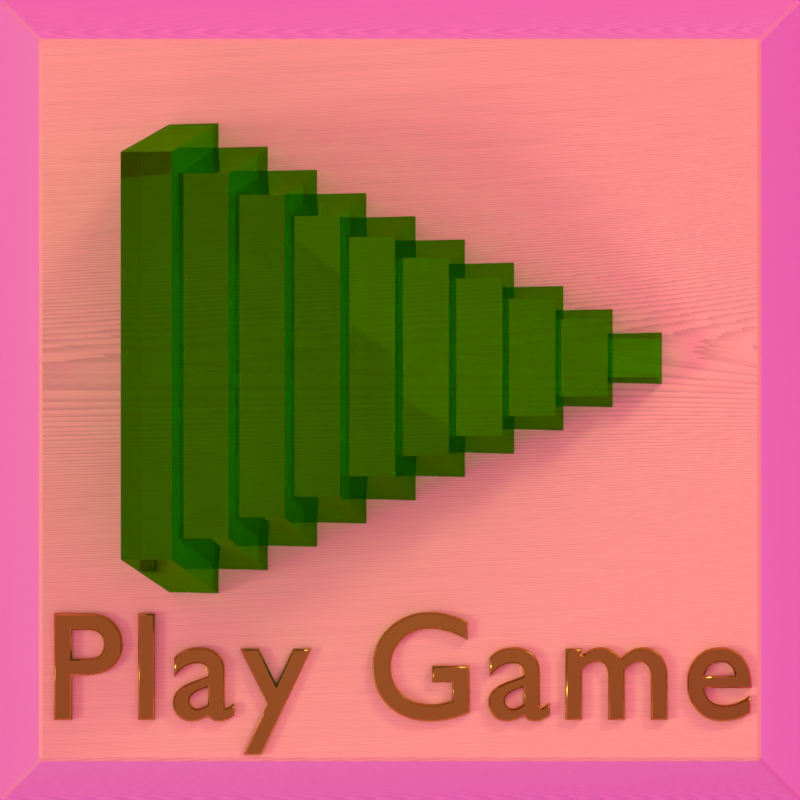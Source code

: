 # Source: button3d_play_game.blend  (saved by Blender 2.77.0; exported with 4.5.12 LTS)
import bpy
from mathutils import Matrix  # noqa: F401  (used for matrix-valued properties, if any)

bpy.ops.wm.read_factory_settings(use_empty=True)
scene = bpy.context.scene
scene.name = 'Scene'

# ---- collections
col_collection_1 = bpy.data.collections.new('Collection 1'); scene.collection.children.link(col_collection_1)

# ---- images (referenced by path relative to the original .blend; pixels are not part of the script)
import os
ASSET_DIR = os.environ.get("B2B_ASSET_DIR", "")  # directory of the original .blend (textures are referenced by path, not embedded)
HERE = os.path.dirname(os.path.abspath(__file__))  # packed textures are extracted next to this script under _unpacked/

def load_image(name, relpath, width, height, colorspace="sRGB"):
    """Load a texture the original file referenced (path relative to the .blend, or extracted next to this script)."""
    p = next((c for c in (os.path.join(HERE, relpath), os.path.join(ASSET_DIR, relpath)) if relpath and os.path.exists(c)), "")
    if p:
        img = bpy.data.images.load(p, check_existing=True)
        img.name = name
    else:  # same state as the original file: an image datablock whose file is absent (Cycles renders it pink)
        img = bpy.data.images.new(name, width, height)
        img.source = "FILE"
        img.filepath = "//" + (relpath or name)
    img.colorspace_settings.name = colorspace
    return img
img_san_jose_jpg = load_image('san_jose.jpg', 'san_jose.jpg', 1024, 1024, 'sRGB')

# ---- materials (node trees are filled in below, after node groups)
mat_emerald = bpy.data.materials.new('emerald')
mat_emerald.alpha_threshold = 0.0
mat_emerald.roughness = 0.5
mat_emerald.line_color = (0.0, 0.0, 0.0, 1.0)
mat_decwood_000 = bpy.data.materials.new('DECWood.000')
mat_decwood_000.alpha_threshold = 0.0
mat_decwood_000.roughness = 0.5
mat_decwood_000.line_color = (0.0, 0.0, 0.0, 1.0)
mat_jewelrygold = bpy.data.materials.new('JewelryGold')
mat_jewelrygold.alpha_threshold = 0.0
mat_jewelrygold.diffuse_color = (0.8228, 0.6172, 0.2664, 1.0)
mat_jewelrygold.roughness = 0.5
mat_jewelrygold.line_color = (0.0, 0.0, 0.0, 1.0)

# ---- node groups
ng_rotate = bpy.data.node_groups.new('Rotate', 'ShaderNodeTree')
_s = ng_rotate.interface.new_socket(name='a', in_out='OUTPUT', socket_type='NodeSocketFloat')
_s.min_value = 0.0
_s.max_value = 0.0
_s = ng_rotate.interface.new_socket(name='b', in_out='OUTPUT', socket_type='NodeSocketFloat')
_s.min_value = 0.0
_s.max_value = 0.0
_s = ng_rotate.interface.new_socket(name='a', in_out='INPUT', socket_type='NodeSocketFloat')
_s.default_value = 0.5
_s.min_value = -1e+04
_s.max_value = 1e+04
_s = ng_rotate.interface.new_socket(name='b', in_out='INPUT', socket_type='NodeSocketFloat')
_s.default_value = 0.5
_s.min_value = -1e+04
_s.max_value = 1e+04
_s = ng_rotate.interface.new_socket(name='Theta', in_out='INPUT', socket_type='NodeSocketFloat')
_s.min_value = -1e+04
_s.max_value = 1e+04
_N = ng_rotate.nodes; _L = ng_rotate.links
n0 = _N.new('ShaderNodeMath'); n0.name = 'Math.025'; n0.location = (-335, 148)
n0.operation = 'COSINE'
n1 = _N.new('ShaderNodeMath'); n1.name = 'Math.028'; n1.location = (-326, -54)
n1.operation = 'SINE'
n2 = _N.new('ShaderNodeMath'); n2.name = 'Math.029'; n2.location = (-97, -58)
n2.operation = 'MULTIPLY'
n3 = _N.new('ShaderNodeMath'); n3.name = 'Math.027'; n3.location = (-106, 142)
n3.operation = 'MULTIPLY'
n4 = _N.new('ShaderNodeMath'); n4.name = 'Math.026'; n4.location = (111, 50)
n4.operation = 'SUBTRACT'
n5 = _N.new('ShaderNodeMath'); n5.name = 'Math.030'; n5.location = (346, 35)
n5.operation = 'COSINE'
n6 = _N.new('ShaderNodeMath'); n6.name = 'Math.033'; n6.location = (352, -137)
n6.operation = 'SINE'
n7 = _N.new('ShaderNodeMath'); n7.name = 'Math.032'; n7.location = (538, -148)
n7.operation = 'MULTIPLY'
n8 = _N.new('ShaderNodeMath'); n8.name = 'Math.031'; n8.location = (536, 31)
n8.operation = 'MULTIPLY'
n9 = _N.new('ShaderNodeMath'); n9.name = 'Math.034'; n9.location = (759, -25)
n9.operation = 'SUBTRACT'
n10 = _N.new('ShaderNodeMath'); n10.name = 'Math.035'; n10.location = (-743, -166)
n10.operation = 'DIVIDE'
n10.inputs[1].default_value = 57.32
n11 = _N.new('NodeGroupInput'); n11.name = 'Group Input'; n11.location = (-1083, -9)
n12 = _N.new('NodeGroupOutput'); n12.name = 'Group Output'; n12.location = (959, 0)
_L.new(n0.outputs[0], n3.inputs[0])
_L.new(n3.outputs[0], n4.inputs[0])
_L.new(n1.outputs[0], n2.inputs[0])
_L.new(n2.outputs[0], n4.inputs[1])
_L.new(n11.outputs[0], n3.inputs[1])
_L.new(n11.outputs[1], n2.inputs[1])
_L.new(n4.outputs[0], n12.inputs[0])
_L.new(n5.outputs[0], n8.inputs[0])
_L.new(n8.outputs[0], n9.inputs[0])
_L.new(n6.outputs[0], n7.inputs[0])
_L.new(n7.outputs[0], n9.inputs[1])
_L.new(n9.outputs[0], n12.inputs[1])
_L.new(n11.outputs[2], n10.inputs[0])
_L.new(n10.outputs[0], n1.inputs[0])
_L.new(n10.outputs[0], n0.inputs[0])
_L.new(n10.outputs[0], n5.inputs[0])
_L.new(n10.outputs[0], n6.inputs[0])
_L.new(n11.outputs[0], n7.inputs[1])
_L.new(n11.outputs[1], n8.inputs[1])
n12.is_active_output = True
ng_mappingtransform = bpy.data.node_groups.new('MappingTransform', 'ShaderNodeTree')
_s = ng_mappingtransform.interface.new_socket(name='OutVector', in_out='OUTPUT', socket_type='NodeSocketColor')
_s.default_value = (0.0, 0.0, 0.0, 0.0)
_s = ng_mappingtransform.interface.new_socket(name='InVector', in_out='INPUT', socket_type='NodeSocketVector')
_s.min_value = -1.0
_s.max_value = 1.0
_s = ng_mappingtransform.interface.new_socket(name='ScaleZ', in_out='INPUT', socket_type='NodeSocketFloat')
_s.default_value = 1.0
_s.min_value = -1e+04
_s.max_value = 1e+04
_s = ng_mappingtransform.interface.new_socket(name='ScaleY', in_out='INPUT', socket_type='NodeSocketFloat')
_s.default_value = 1.0
_s.min_value = -1e+04
_s.max_value = 1e+04
_s = ng_mappingtransform.interface.new_socket(name='ScaleX', in_out='INPUT', socket_type='NodeSocketFloat')
_s.default_value = 1.0
_s.min_value = -1e+04
_s.max_value = 1e+04
_s = ng_mappingtransform.interface.new_socket(name='OffsetZ', in_out='INPUT', socket_type='NodeSocketFloat')
_s.min_value = -1e+04
_s.max_value = 1e+04
_s = ng_mappingtransform.interface.new_socket(name='OffsetY', in_out='INPUT', socket_type='NodeSocketFloat')
_s.min_value = -1e+04
_s.max_value = 1e+04
_s = ng_mappingtransform.interface.new_socket(name='OffsetX', in_out='INPUT', socket_type='NodeSocketFloat')
_s.min_value = -1e+04
_s.max_value = 1e+04
_s = ng_mappingtransform.interface.new_socket(name='RotateZ', in_out='INPUT', socket_type='NodeSocketFloat')
_s.min_value = 0.0
_s.max_value = 359.0
_s = ng_mappingtransform.interface.new_socket(name='RotateY', in_out='INPUT', socket_type='NodeSocketFloat')
_s.min_value = 0.0
_s.max_value = 359.0
_s = ng_mappingtransform.interface.new_socket(name='RotateX', in_out='INPUT', socket_type='NodeSocketFloat')
_s.min_value = 0.0
_s.max_value = 359.0
_N = ng_mappingtransform.nodes; _L = ng_mappingtransform.links
n0 = _N.new('ShaderNodeGroup'); n0.name = 'AxisRotate.002'; n0.location = (572, -184)
n0.node_tree = ng_rotate
n1 = _N.new('ShaderNodeGroup'); n1.name = 'AxisRotate.001'; n1.location = (331, 37)
n1.node_tree = ng_rotate
n2 = _N.new('ShaderNodeGroup'); n2.name = 'AxisRotate'; n2.location = (117, 184)
n2.node_tree = ng_rotate
n3 = _N.new('ShaderNodeMath'); n3.name = 'Math.018'; n3.location = (-73, 182)
n4 = _N.new('ShaderNodeMath'); n4.name = 'Math.017'; n4.location = (-72, 12)
n5 = _N.new('ShaderNodeMath'); n5.name = 'Math.016'; n5.location = (-73, -151)
n6 = _N.new('ShaderNodeMath'); n6.name = 'Math.009'; n6.location = (-248, -133)
n6.operation = 'MULTIPLY'
n7 = _N.new('ShaderNodeMath'); n7.name = 'Math.013'; n7.location = (-248, 27)
n7.operation = 'MULTIPLY'
n8 = _N.new('ShaderNodeSeparateColor'); n8.name = 'Separate RGB.001'; n8.location = (-468, 58)
n9 = _N.new('ShaderNodeMapping'); n9.name = 'Mapping'; n9.location = (-867, 224)
n9.vector_type = 'VECTOR'
n10 = _N.new('ShaderNodeCombineColor'); n10.name = 'Combine RGB'; n10.location = (817, -73)
n11 = _N.new('NodeGroupOutput'); n11.name = 'Group Output'; n11.location = (1030, -68)
n12 = _N.new('ShaderNodeMath'); n12.name = 'Math.012'; n12.location = (-242, 183)
n12.operation = 'MULTIPLY'
n13 = _N.new('NodeGroupInput'); n13.name = 'MappingTransform'; n13.location = (-1081, -12)
_L.new(n13.outputs[0], n9.inputs[0])
_L.new(n9.outputs[0], n8.inputs[0])
_L.new(n10.outputs[0], n11.inputs[0])
_L.new(n8.outputs[1], n7.inputs[0])
_L.new(n8.outputs[0], n12.inputs[0])
_L.new(n8.outputs[2], n6.inputs[0])
_L.new(n13.outputs[1], n6.inputs[1])
_L.new(n12.outputs[0], n3.inputs[0])
_L.new(n7.outputs[0], n4.inputs[0])
_L.new(n13.outputs[2], n7.inputs[1])
_L.new(n6.outputs[0], n5.inputs[0])
_L.new(n13.outputs[4], n5.inputs[1])
_L.new(n13.outputs[5], n4.inputs[1])
_L.new(n13.outputs[6], n3.inputs[1])
_L.new(n3.outputs[0], n2.inputs[0])
_L.new(n4.outputs[0], n2.inputs[1])
_L.new(n13.outputs[7], n2.inputs[2])
_L.new(n2.outputs[0], n1.inputs[0])
_L.new(n5.outputs[0], n1.inputs[1])
_L.new(n1.outputs[0], n10.inputs[0])
_L.new(n13.outputs[8], n1.inputs[2])
_L.new(n13.outputs[9], n0.inputs[2])
_L.new(n1.outputs[1], n0.inputs[1])
_L.new(n0.outputs[1], n10.inputs[2])
_L.new(n2.outputs[1], n0.inputs[0])
_L.new(n0.outputs[0], n10.inputs[1])
_L.new(n13.outputs[3], n12.inputs[1])
n11.is_active_output = True
ng_decwoodgrain = bpy.data.node_groups.new('DECWoodGrain', 'ShaderNodeTree')
_s = ng_decwoodgrain.interface.new_socket(name='Color', in_out='OUTPUT', socket_type='NodeSocketColor')
_s = ng_decwoodgrain.interface.new_socket(name='Fac', in_out='OUTPUT', socket_type='NodeSocketFloat')
_s.min_value = 0.0
_s.max_value = 0.0
_s = ng_decwoodgrain.interface.new_socket(name='LocationX', in_out='INPUT', socket_type='NodeSocketFloat')
_s.min_value = -1e+04
_s.max_value = 1e+04
_s = ng_decwoodgrain.interface.new_socket(name='LocationY', in_out='INPUT', socket_type='NodeSocketFloat')
_s.default_value = 5.0
_s.min_value = -1e+04
_s.max_value = 1e+04
_s = ng_decwoodgrain.interface.new_socket(name='LocationZ', in_out='INPUT', socket_type='NodeSocketFloat')
_s.default_value = 5.0
_s.min_value = -1e+04
_s.max_value = 1e+04
_s = ng_decwoodgrain.interface.new_socket(name='WoodScale', in_out='INPUT', socket_type='NodeSocketFloat')
_s.default_value = 400.0
_s.min_value = -1e+04
_s.max_value = 1e+04
_s = ng_decwoodgrain.interface.new_socket(name='X Rotation', in_out='INPUT', socket_type='NodeSocketFloat')
_s.min_value = 0.0
_s.max_value = 359.0
_s = ng_decwoodgrain.interface.new_socket(name='Y Rotation', in_out='INPUT', socket_type='NodeSocketFloat')
_s.min_value = 0.0
_s.max_value = 359.0
_s = ng_decwoodgrain.interface.new_socket(name='Z Rotation', in_out='INPUT', socket_type='NodeSocketFloat')
_s.default_value = 2.0
_s.min_value = 0.0
_s.max_value = 359.0
_N = ng_decwoodgrain.nodes; _L = ng_decwoodgrain.links
n0 = _N.new('ShaderNodeTexCoord'); n0.name = 'Texture Coordinate'; n0.location = (-1391, -89)
n0.width = 150
n1 = _N.new('ShaderNodeTexNoise'); n1.name = 'Musgrave Texture'; n1.location = (-1097, -170)
n1.width = 150
n1.noise_type = 'HYBRID_MULTIFRACTAL'
n1.normalize = False
n1.inputs[2].default_value = 0.1
n1.inputs[3].default_value = 1.0
n1.inputs[4].default_value = 1.0
n1.inputs[5].default_value = 1.0
n2 = _N.new('ShaderNodeVectorMath'); n2.name = 'Add.007'; n2.location = (-960, 15)
n2.width = 80
n3 = _N.new('ShaderNodeGroup'); n3.name = 'Group'; n3.location = (-833, 11)
n3.width = 134
n3.node_tree = ng_mappingtransform
n4 = _N.new('ShaderNodeTexNoise'); n4.name = 'Noise Texture.001'; n4.location = (-447, -83)
n4.width = 150
n4.inputs[2].default_value = 1.0
n4.inputs[3].default_value = 1.0
n4.inputs[8].default_value = 1.0
n5 = _N.new('ShaderNodeTexNoise'); n5.name = 'Noise Texture.002'; n5.location = (-443, 115)
n5.width = 150
n5.inputs[2].default_value = 1.0
n5.inputs[3].default_value = 1.0
n5.inputs[8].default_value = 1.0
n6 = _N.new('ShaderNodeMath'); n6.name = 'Add.005'; n6.location = (-262, 136)
n6.width = 120
n7 = _N.new('ShaderNodeMath'); n7.name = 'Add.004'; n7.location = (-254, -92)
n7.width = 120
n8 = _N.new('ShaderNodeMath'); n8.name = 'Add.010'; n8.location = (-107, -45)
n8.width = 120
n8.operation = 'MULTIPLY'
n9 = _N.new('ShaderNodeMath'); n9.name = 'Add.003'; n9.location = (-106, 142)
n9.width = 120
n9.operation = 'MULTIPLY'
n10 = _N.new('ShaderNodeMath'); n10.name = 'Add.008'; n10.location = (73, 53)
n10.width = 120
n11 = _N.new('ShaderNodeMath'); n11.name = 'Add.009'; n11.location = (230, 60)
n11.width = 120
n11.operation = 'POWER'
n12 = _N.new('ShaderNodeMath'); n12.name = 'Add.001'; n12.location = (378, 170)
n12.width = 120
n12.operation = 'ROUND'
n13 = _N.new('ShaderNodeTexNoise'); n13.name = 'Noise Texture.003'; n13.location = (359, -116)
n13.width = 150
n13.inputs[2].default_value = 1.0
n13.inputs[8].default_value = 1.0
n14 = _N.new('ShaderNodeMath'); n14.name = 'Add.006'; n14.location = (533, -93)
n14.width = 120
n14.operation = 'MULTIPLY'
n14.inputs[1].default_value = 0.25
n15 = _N.new('ShaderNodeMath'); n15.name = 'Add'; n15.location = (531, 71)
n15.width = 120
n15.operation = 'SUBTRACT'
n16 = _N.new('ShaderNodeMath'); n16.name = 'Add.002'; n16.location = (678, 11)
n16.width = 120
n17 = _N.new('ShaderNodeTexNoise'); n17.name = 'Noise Texture'; n17.location = (839, -42)
n17.width = 150
n17.inputs[8].default_value = 5.0
n18 = _N.new('ShaderNodeMix'); n18.name = 'Mix'; n18.location = (1011, 65)
n18.width = 100
n18.data_type = 'RGBA'
n18.clamp_result = True
n18.inputs[6].default_value = (0.0, 0.0, 0.0, 1.0)
n19 = _N.new('ShaderNodeMix'); n19.name = 'Mix.001'; n19.location = (1153, 21)
n19.width = 100
n19.data_type = 'RGBA'
n19.inputs[6].default_value = (0.6456, 0.3796, 0.15, 1.0)
n19.inputs[7].default_value = (0.06449, 0.03701, 0.01353, 1.0)
n20 = _N.new('ShaderNodeRGBToBW'); n20.name = 'RGB to BW'; n20.location = (1279, -73)
n20.width = 80
n21 = _N.new('ShaderNodeMath'); n21.name = 'Add.011'; n21.location = (1391, -138)
n21.width = 120
n21.operation = 'MULTIPLY'
n21.inputs[1].default_value = 0.125
n22 = _N.new('NodeGroupOutput'); n22.name = 'Group Output'; n22.location = (1591, 0)
n23 = _N.new('NodeGroupInput'); n23.name = 'Group Input'; n23.location = (-1720, -3)
n24 = _N.new('ShaderNodeSeparateColor'); n24.name = 'Separate RGB'; n24.location = (-648, 22)
n24.width = 80
_L.new(n15.outputs[0], n16.inputs[0])
_L.new(n12.outputs[0], n15.inputs[1])
_L.new(n9.outputs[0], n10.inputs[0])
_L.new(n11.outputs[0], n12.inputs[0])
_L.new(n11.outputs[0], n15.inputs[0])
_L.new(n16.outputs[0], n17.inputs[0])
_L.new(n16.outputs[0], n18.inputs[0])
_L.new(n24.outputs[2], n4.inputs[0])
_L.new(n24.outputs[1], n5.inputs[0])
_L.new(n24.outputs[2], n7.inputs[1])
_L.new(n7.outputs[0], n8.inputs[0])
_L.new(n7.outputs[0], n8.inputs[1])
_L.new(n5.outputs[0], n6.inputs[0])
_L.new(n24.outputs[1], n6.inputs[1])
_L.new(n6.outputs[0], n9.inputs[1])
_L.new(n6.outputs[0], n9.inputs[0])
_L.new(n18.outputs[2], n19.inputs[0])
_L.new(n19.outputs[2], n22.inputs[0])
_L.new(n4.outputs[0], n7.inputs[0])
_L.new(n8.outputs[0], n10.inputs[1])
_L.new(n13.outputs[0], n14.inputs[0])
_L.new(n10.outputs[0], n11.inputs[0])
_L.new(n0.outputs[3], n2.inputs[0])
_L.new(n17.outputs[1], n18.inputs[7])
_L.new(n14.outputs[0], n16.inputs[1])
_L.new(n0.outputs[3], n1.inputs[0])
_L.new(n1.outputs[0], n2.inputs[1])
_L.new(n19.outputs[2], n20.inputs[0])
_L.new(n20.outputs[0], n21.inputs[0])
_L.new(n21.outputs[0], n22.inputs[1])
_L.new(n2.outputs[0], n3.inputs[0])
_L.new(n3.outputs[0], n24.inputs[0])
_L.new(n23.outputs[0], n3.inputs[6])
_L.new(n23.outputs[1], n3.inputs[5])
_L.new(n23.outputs[2], n3.inputs[4])
_L.new(n23.outputs[3], n3.inputs[3])
_L.new(n23.outputs[4], n3.inputs[9])
_L.new(n23.outputs[5], n3.inputs[8])
_L.new(n23.outputs[6], n3.inputs[7])
_L.new(n23.outputs[3], n3.inputs[2])
_L.new(n23.outputs[3], n3.inputs[1])
n22.is_active_output = True
ng_metaljewelry = bpy.data.node_groups.new('MetalJewelry', 'ShaderNodeTree')
_s = ng_metaljewelry.interface.new_socket(name='Shader', in_out='OUTPUT', socket_type='NodeSocketShader')
_s = ng_metaljewelry.interface.new_socket(name='ForeColor', in_out='INPUT', socket_type='NodeSocketColor')
_s.default_value = (0.04357, 0.04357, 0.04357, 1.0)
_s = ng_metaljewelry.interface.new_socket(name='MiddleColor', in_out='INPUT', socket_type='NodeSocketColor')
_s.default_value = (0.8, 0.8, 0.8, 1.0)
_s = ng_metaljewelry.interface.new_socket(name='Roughness', in_out='INPUT', socket_type='NodeSocketFloat')
_s.default_value = 0.01
_s.min_value = 0.0
_s.max_value = 1.0
_s = ng_metaljewelry.interface.new_socket(name='BackColor', in_out='INPUT', socket_type='NodeSocketColor')
_s.default_value = (0.8, 0.8, 0.8, 1.0)
_s = ng_metaljewelry.interface.new_socket(name='Roughness', in_out='INPUT', socket_type='NodeSocketFloat')
_s.default_value = 0.04
_s.min_value = 0.0
_s.max_value = 1.0
_s = ng_metaljewelry.interface.new_socket(name='Normal', in_out='INPUT', socket_type='NodeSocketVector')
_s.min_value = -1.0
_s.max_value = 1.0
_s.hide_value = True
_N = ng_metaljewelry.nodes; _L = ng_metaljewelry.links
n0 = _N.new('ShaderNodeMixShader'); n0.name = 'Mix Shader'; n0.location = (308, 63)
n0.width = 150
n1 = _N.new('ShaderNodeVectorMath'); n1.name = 'Add.002'; n1.location = (89, 273)
n1.operation = 'DOT_PRODUCT'
n2 = _N.new('ShaderNodeNewGeometry'); n2.name = 'Geometry'; n2.location = (-104, 291)
n2.width = 127
n3 = _N.new('ShaderNodeBsdfAnisotropic'); n3.name = 'Glossy BSDF.001'; n3.location = (76, 82)
n3.width = 155
n3.distribution = 'BECKMANN'
n3.inputs[1].default_value = 0.2
n4 = _N.new('ShaderNodeBsdfAnisotropic'); n4.name = 'Glossy BSDF.003'; n4.location = (73, -78)
n4.width = 157
n4.distribution = 'BECKMANN'
n5 = _N.new('ShaderNodeMix'); n5.name = 'Mix'; n5.location = (-112, -79)
n5.data_type = 'RGBA'
n6 = _N.new('ShaderNodeLayerWeight'); n6.name = 'Layer Weight'; n6.location = (-352, -125)
n6.width = 150
n6.inputs[0].default_value = 0.665
n7 = _N.new('NodeGroupOutput'); n7.name = 'Group Output'; n7.location = (497, 59)
n8 = _N.new('NodeGroupInput'); n8.name = 'Group Input'; n8.location = (-385, 99)
n9 = _N.new('ShaderNodeMath'); n9.name = 'Math'; n9.location = (0, 0)
n9.operation = 'POWER'
_L.new(n0.outputs[0], n7.inputs[0])
_L.new(n2.outputs[1], n1.inputs[0])
_L.new(n2.outputs[4], n1.inputs[1])
_L.new(n3.outputs[0], n0.inputs[1])
_L.new(n8.outputs[3], n3.inputs[0])
_L.new(n1.outputs[1], n0.inputs[0])
_L.new(n6.outputs[1], n5.inputs[0])
_L.new(n8.outputs[0], n5.inputs[6])
_L.new(n8.outputs[1], n5.inputs[7])
_L.new(n5.outputs[2], n4.inputs[0])
_L.new(n8.outputs[5], n4.inputs[4])
_L.new(n8.outputs[5], n3.inputs[4])
_L.new(n4.outputs[0], n0.inputs[2])
_L.new(n8.outputs[2], n9.inputs[0])
_L.new(n9.outputs[0], n4.inputs[1])
n7.is_active_output = True

# ---- material node trees
mat_emerald.use_nodes = True; mat_emerald.node_tree.nodes.clear()
_N = mat_emerald.node_tree.nodes; _L = mat_emerald.node_tree.links
n0 = _N.new('ShaderNodeOutputMaterial'); n0.name = 'Material'; n0.location = (300, 300)
n1 = _N.new('ShaderNodeBsdfGlass'); n1.name = 'BSDF Vidrio'; n1.location = (100, 300)
n1.distribution = 'BECKMANN'
n1.inputs[0].default_value = (0.1479, 0.8, 0.0, 0.5269)
n1.inputs[2].default_value = 2.42
_L.new(n1.outputs[0], n0.inputs[0])
n0.is_active_output = True
mat_decwood_000.use_nodes = True; mat_decwood_000.node_tree.nodes.clear()
_N = mat_decwood_000.node_tree.nodes; _L = mat_decwood_000.node_tree.links
n0 = _N.new('ShaderNodeMixShader'); n0.name = 'Mix Shader'; n0.location = (950, 441)
n0.width = 150
n1 = _N.new('ShaderNodeFresnel'); n1.name = 'Fresnel'; n1.location = (691, 618)
n1.width = 150
n1.inputs[0].default_value = 1.45
n2 = _N.new('ShaderNodeBsdfAnisotropic'); n2.name = 'Glossy BSDF'; n2.location = (690, 318)
n2.distribution = 'BECKMANN'
n2.inputs[1].default_value = 0.4472
n3 = _N.new('ShaderNodeBsdfDiffuse'); n3.name = 'Diffuse BSDF'; n3.location = (691, 476)
n4 = _N.new('ShaderNodeOutputMaterial'); n4.name = 'Material Output'; n4.location = (1176, 429)
n4.width = 120
n5 = _N.new('ShaderNodeGroup'); n5.name = 'Group.001'; n5.location = (407, 527)
n5.node_tree = ng_decwoodgrain
n5.inputs[0].default_value = 0.0
n5.inputs[1].default_value = 5.0
n5.inputs[2].default_value = 5.0
n5.inputs[3].default_value = 400.0
n5.inputs[4].default_value = 0.0
n5.inputs[5].default_value = 0.0
n5.inputs[6].default_value = 2.0
_L.new(n5.outputs[0], n3.inputs[0])
_L.new(n5.outputs[1], n3.inputs[1])
_L.new(n0.outputs[0], n4.inputs[0])
_L.new(n3.outputs[0], n0.inputs[1])
_L.new(n2.outputs[0], n0.inputs[2])
_L.new(n1.outputs[0], n0.inputs[0])
n4.is_active_output = True
mat_jewelrygold.use_nodes = True; mat_jewelrygold.node_tree.nodes.clear()
_N = mat_jewelrygold.node_tree.nodes; _L = mat_jewelrygold.node_tree.links
n0 = _N.new('ShaderNodeOutputMaterial'); n0.name = 'Material Output'; n0.location = (237, 167)
n0.width = 155
n1 = _N.new('ShaderNodeGroup'); n1.name = 'MetalJewelery'; n1.location = (-47, 172)
n1.width = 200
n1.node_tree = ng_metaljewelry
n1.inputs[0].default_value = (0.1734, 0.09886, 0.01067, 1.0)
n1.inputs[1].default_value = (0.8228, 0.5123, 0.06626, 1.0)
n1.inputs[2].default_value = 0.04
n1.inputs[3].default_value = (0.4398, 0.2702, 0.0448, 1.0)
n1.inputs[4].default_value = 0.04
n1.inputs[5].default_value = (0.0, 0.0, 0.0)
_L.new(n1.outputs[0], n0.inputs[0])
n0.is_active_output = True

# ---- world
world_world = bpy.data.worlds.new('World'); scene.world = world_world
world_world.use_nodes = True; world_world.node_tree.nodes.clear()
_N = world_world.node_tree.nodes; _L = world_world.node_tree.links
n0 = _N.new('ShaderNodeOutputWorld'); n0.name = 'World Output'; n0.location = (300, 300)
n1 = _N.new('ShaderNodeBackground'); n1.name = 'Background'; n1.location = (10, 300)
n2 = _N.new('ShaderNodeTexEnvironment'); n2.name = 'Environment Texture'; n2.location = (-180, 300)
n2.width = 140
n2.image = img_san_jose_jpg
_L.new(n1.outputs[0], n0.inputs[0])
_L.new(n2.outputs[0], n1.inputs[0])
n0.is_active_output = True
world_world.color = (0.3916, 0.6038, 0.7758)
world_world.use_sun_shadow = False
world_world.sun_shadow_jitter_overblur = 0.0
world_world.cycles.sampling_method = 'MANUAL'
world_world.light_settings.ao_factor = 0.5

# ---- cameras
cam_camera = bpy.data.cameras.new('Camera')
cam_camera.clip_start = 0.01
cam_camera.lens = 160.5
cam_camera.sensor_width = 32.0
cam_camera.sensor_height = 18.0
cam_camera.ortho_scale = 7.314
cam_camera.dof.focus_distance = 0.0

# ---- lights
light_lamp_005 = bpy.data.lights.new('Lamp.005', 'POINT')
light_lamp_005.color = (1.0, 0.9533, 0.7154)
light_lamp_005.transmission_factor = 0.0
light_lamp_005.cutoff_distance = 30.0
light_lamp_005.energy = 0.1
light_lamp_005.shadow_buffer_clip_start = 1.001
light_lamp_005.shadow_soft_size = 0.1
light_lamp_005.shadow_maximum_resolution = 0.006
light_lamp_005.use_absolute_resolution = True
light_lamp_004 = bpy.data.lights.new('Lamp.004', 'POINT')
light_lamp_004.color = (0.549, 0.555, 1.0)
light_lamp_004.transmission_factor = 0.0
light_lamp_004.cutoff_distance = 30.0
light_lamp_004.energy = 0.1
light_lamp_004.shadow_buffer_clip_start = 1.001
light_lamp_004.shadow_soft_size = 0.1
light_lamp_004.shadow_maximum_resolution = 0.006
light_lamp_004.use_absolute_resolution = True
light_lamp_003 = bpy.data.lights.new('Lamp.003', 'POINT')
light_lamp_003.color = (0.6837, 1.0, 0.6667)
light_lamp_003.transmission_factor = 0.0
light_lamp_003.cutoff_distance = 30.0
light_lamp_003.energy = 0.1
light_lamp_003.shadow_buffer_clip_start = 1.001
light_lamp_003.shadow_soft_size = 0.1
light_lamp_003.shadow_maximum_resolution = 0.006
light_lamp_003.use_absolute_resolution = True
light_lamp_002 = bpy.data.lights.new('Lamp.002', 'POINT')
light_lamp_002.color = (1.0, 0.6961, 0.6729)
light_lamp_002.transmission_factor = 0.0
light_lamp_002.cutoff_distance = 30.0
light_lamp_002.energy = 0.1
light_lamp_002.shadow_buffer_clip_start = 1.001
light_lamp_002.shadow_soft_size = 0.1
light_lamp_002.shadow_maximum_resolution = 0.006
light_lamp_002.use_absolute_resolution = True
light_lamp_001 = bpy.data.lights.new('Lamp.001', 'SUN')
light_lamp_001.color = (0.8135, 1.0, 0.9856)
light_lamp_001.transmission_factor = 0.0
light_lamp_001.cutoff_distance = 30.0
light_lamp_001.angle = 0.1993
light_lamp_001.energy = 1.0
light_lamp_001.shadow_buffer_clip_start = 1.001
light_lamp_001.shadow_soft_size = 0.1
light_lamp_001.shadow_cascade_max_distance = 1000.0
light_lamp = bpy.data.lights.new('Lamp', 'SUN')
light_lamp.color = (1.0, 0.9214, 0.7079)
light_lamp.transmission_factor = 0.0
light_lamp.cutoff_distance = 30.0
light_lamp.angle = 0.1993
light_lamp.energy = 1.0
light_lamp.shadow_buffer_clip_start = 1.001
light_lamp.shadow_soft_size = 0.1
light_lamp.shadow_cascade_max_distance = 1000.0

# ---- meshes
me_pyramid = bpy.data.meshes.new('Pyramid')
me_pyramid.from_pydata([(1.0, 0.0, 0.0), (-0.1767, -0.8233, 5.96e-08), (-0.8233, -0.1767, -5.96e-08), (8.941e-08, 1.0, 0.0), (1.0, 0.0, 0.1), (-0.1767, -0.8233, 0.1), (-0.8233, -0.1767, 0.1), (8.941e-08, 1.0, 0.1), (0.9, 0.0, 0.1), (-0.159, -0.741, 0.1), (-0.741, -0.159, 0.1), (8.941e-08, 0.9, 0.1), (0.9, 0.0, 0.2), (-0.159, -0.741, 0.2), (-0.741, -0.159, 0.2), (8.941e-08, 0.9, 0.2), (0.8, 0.0, 0.2), (-0.1414, -0.6586, 0.2), (-0.6586, -0.1414, 0.2), (2.98e-08, 0.8, 0.2), (0.8, 0.0, 0.3), (-0.1414, -0.6586, 0.3), (-0.6586, -0.1414, 0.3), (2.98e-08, 0.8, 0.3), (0.7, 0.0, 0.3), (-0.1237, -0.5763, 0.3), (-0.5763, -0.1237, 0.3), (2.98e-08, 0.7, 0.3), (0.7, 0.0, 0.4), (-0.1237, -0.5763, 0.4), (-0.5763, -0.1237, 0.4), (2.98e-08, 0.7, 0.4), (0.6, 0.0, 0.4), (-0.106, -0.494, 0.4), (-0.494, -0.106, 0.4), (2.98e-08, 0.6, 0.4), (0.6, 0.0, 0.5), (-0.106, -0.494, 0.5), (-0.494, -0.106, 0.5), (2.98e-08, 0.6, 0.5), (0.5, 0.0, 0.5), (-0.08835, -0.4117, 0.5), (-0.4117, -0.08835, 0.5), (4.47e-08, 0.5, 0.5), (0.5, 0.0, 0.6), (-0.08835, -0.4117, 0.6), (-0.4117, -0.08835, 0.6), (4.47e-08, 0.5, 0.6), (0.4, 0.0, 0.6), (-0.07068, -0.3293, 0.6), (-0.3293, -0.07068, 0.6), (2.98e-08, 0.4, 0.6), (0.4, 0.0, 0.7), (-0.07068, -0.3293, 0.7), (-0.3293, -0.07068, 0.7), (2.98e-08, 0.4, 0.7), (0.3, 0.0, 0.7), (-0.05301, -0.247, 0.7), (-0.247, -0.05301, 0.7), (1.49e-08, 0.3, 0.7), (0.3, 0.0, 0.8), (-0.05301, -0.247, 0.8), (-0.247, -0.05301, 0.8), (1.49e-08, 0.3, 0.8), (0.2, 0.0, 0.8), (-0.03534, -0.1647, 0.8), (-0.1647, -0.03534, 0.8), (1.49e-08, 0.2, 0.8), (0.2, 0.0, 0.9), (-0.03534, -0.1647, 0.9), (-0.1647, -0.03534, 0.9), (1.49e-08, 0.2, 0.9), (0.1, 0.0, 0.9), (-0.01767, -0.08233, 0.9), (-0.08233, -0.01767, 0.9), (1.118e-08, 0.1, 0.9), (0.1, 0.0, 1.0), (-0.01767, -0.08233, 1.0), (-0.08233, -0.01767, 1.0), (1.118e-08, 0.1, 1.0)], [], [(0, 1, 2, 3), (79, 78, 77, 76), (0, 4, 5, 1), (1, 5, 6, 2), (2, 6, 7, 3), (3, 7, 4, 0), (8, 12, 13, 9), (9, 13, 14, 10), (10, 14, 15, 11), (11, 15, 12, 8), (16, 20, 21, 17), (17, 21, 22, 18), (18, 22, 23, 19), (19, 23, 20, 16), (24, 28, 29, 25), (25, 29, 30, 26), (26, 30, 31, 27), (27, 31, 28, 24), (32, 36, 37, 33), (33, 37, 38, 34), (34, 38, 39, 35), (35, 39, 36, 32), (40, 44, 45, 41), (41, 45, 46, 42), (42, 46, 47, 43), (43, 47, 44, 40), (48, 52, 53, 49), (49, 53, 54, 50), (50, 54, 55, 51), (51, 55, 52, 48), (56, 60, 61, 57), (57, 61, 62, 58), (58, 62, 63, 59), (59, 63, 60, 56), (64, 68, 69, 65), (65, 69, 70, 66), (66, 70, 71, 67), (67, 71, 68, 64), (72, 76, 77, 73), (73, 77, 78, 74), (74, 78, 79, 75), (75, 79, 76, 72), (4, 8, 9, 5), (5, 9, 10, 6), (6, 10, 11, 7), (7, 11, 8, 4), (12, 16, 17, 13), (13, 17, 18, 14), (14, 18, 19, 15), (15, 19, 16, 12), (20, 24, 25, 21), (21, 25, 26, 22), (22, 26, 27, 23), (23, 27, 24, 20), (28, 32, 33, 29), (29, 33, 34, 30), (30, 34, 35, 31), (31, 35, 32, 28), (36, 40, 41, 37), (37, 41, 42, 38), (38, 42, 43, 39), (39, 43, 40, 36), (44, 48, 49, 45), (45, 49, 50, 46), (46, 50, 51, 47), (47, 51, 48, 44), (52, 56, 57, 53), (53, 57, 58, 54), (54, 58, 59, 55), (55, 59, 56, 52), (60, 64, 65, 61), (61, 65, 66, 62), (62, 66, 67, 63), (63, 67, 64, 60), (68, 72, 73, 69), (69, 73, 74, 70), (70, 74, 75, 71), (71, 75, 72, 68)])
me_pyramid.materials.append(mat_emerald)
me_pyramid.use_remesh_preserve_volume = False
me_pyramid.use_remesh_preserve_attributes = False
me_pyramid.use_mirror_vertex_groups = False
me_pyramid.update()
me_button = bpy.data.meshes.new('Button')
me_button.from_pydata([(-0.9899, -0.9979, 0.007314), (-0.9979, -0.9899, 0.007314), (-0.9924, -0.9924, 0.0), (-0.848, -0.8559, 0.4927), (-0.8462, -0.8462, 0.5), (-0.8559, -0.848, 0.4927), (-0.9899, 0.9979, 0.007314), (-0.9924, 0.9924, 0.0), (-0.9979, 0.9899, 0.007314), (-0.8462, 0.8462, 0.5), (-0.848, 0.8559, 0.4927), (-0.8559, 0.848, 0.4927), (0.9899, -0.9979, 0.007314), (0.9924, -0.9924, 0.0), (0.9979, -0.9899, 0.007314), (0.8462, -0.8462, 0.5), (0.848, -0.8559, 0.4927), (0.8559, -0.848, 0.4927), (0.9979, 0.9899, 0.007314), (0.9924, 0.9924, 0.0), (0.9899, 0.9979, 0.007314), (0.8462, 0.8462, 0.5), (0.8559, 0.848, 0.4927), (0.848, 0.8559, 0.4927)], [], [(2, 7, 19, 13), (22, 17, 14, 18), (15, 21, 9, 4), (16, 3, 0, 12), (10, 23, 20, 6), (0, 1, 2), (3, 4, 5), (6, 7, 8), (9, 10, 11), (12, 13, 14), (15, 16, 17), (18, 19, 20), (21, 22, 23), (0, 3, 5, 1), (4, 9, 11, 5), (10, 6, 8, 11), (7, 2, 1, 8), (9, 21, 23, 10), (22, 18, 20, 23), (19, 7, 6, 20), (21, 15, 17, 22), (16, 12, 14, 17), (13, 19, 18, 14), (15, 4, 3, 16), (2, 13, 12, 0), (5, 11, 8, 1)])
me_button.materials.append(mat_decwood_000)
me_button.use_remesh_preserve_volume = False
me_button.use_remesh_preserve_attributes = False
me_button.use_mirror_vertex_groups = False
me_button.update()

# ---- curves / text
txt_label = bpy.data.curves.new('Label', 'FONT')
txt_label.dimensions = '2D'
txt_label.body = 'Play Game'
txt_label.materials.append(mat_jewelrygold)
txt_label.use_path_clamp = True
txt_label.bevel_resolution = 0
txt_label.extrude = 0.03
txt_label.bevel_depth = 0.01
txt_label.align_x = 'CENTER'
txt_label.size = 1.02
txt_label.space_character = 1.1

# ---- objects
ob_pyramid = bpy.data.objects.new('Pyramid', me_pyramid)
ob_cameras_holder = bpy.data.objects.new('Cameras_Holder', None)
ob_camera = bpy.data.objects.new('Camera', cam_camera)
ob_objects_holder = bpy.data.objects.new('Objects_Holder', None)
ob_button = bpy.data.objects.new('Button', me_button)
ob_label = bpy.data.objects.new('Label', txt_label)
ob_lights_holder = bpy.data.objects.new('Lights_Holder', None)
ob_left = bpy.data.objects.new('Left', light_lamp_005)
ob_right = bpy.data.objects.new('Right', light_lamp_004)
ob_foot = bpy.data.objects.new('Foot', light_lamp_003)
ob_back = bpy.data.objects.new('Back', light_lamp_002)
ob_sky = bpy.data.objects.new('Sky', light_lamp_001)
ob_sun = bpy.data.objects.new('Sun', light_lamp)

# ---- transforms, parenting, visibility, modifiers, constraints
ob_pyramid.location = (-0.002637, 0.0004935, 0.001809)
ob_pyramid.rotation_euler = (-1.38, 0.7762, -1.436)
ob_pyramid.scale = (0.004968, 0.004968, 0.005778)
ob_pyramid.lineart.crease_threshold = 0.0
ob_cameras_holder.location = (0.0, 0.0, 0.0)
ob_cameras_holder.scale = (1.0, 1.0, 1.0)
ob_cameras_holder.empty_image_offset = (0.0, 0.0)
ob_cameras_holder.lineart.crease_threshold = 0.0
ob_camera.parent = ob_cameras_holder
ob_camera.location = (0.0, 0.0, 0.05)
ob_camera.scale = (1.0, 1.0, 1.0)
ob_camera.lock_rotations_4d = False
ob_camera.empty_display_type = 'ARROWS'
ob_camera.color = (0.0, 0.0, 0.0, 0.0)
ob_camera.display_type = 'WIRE'
ob_camera.lineart.crease_threshold = 0.0
ob_objects_holder.location = (0.0, 0.0, 0.0)
ob_objects_holder.empty_image_offset = (0.0, 0.0)
ob_objects_holder.lineart.crease_threshold = 0.0
ob_button.parent = ob_objects_holder
ob_button.location = (0.0, 0.0, 0.0)
ob_button.scale = (0.005, 0.005, 0.005)
ob_button.lineart.crease_threshold = 0.0
ob_label.parent = ob_objects_holder
ob_label.location = (0.0, -0.003764, 0.002538)
ob_label.scale = (0.001755, 0.001755, 0.001755)
ob_label.lineart.crease_threshold = 0.0
ob_lights_holder.location = (0.0, 0.0, 0.0)
ob_lights_holder.empty_image_offset = (0.0, 0.0)
ob_lights_holder.lineart.crease_threshold = 0.0
ob_left.parent = ob_lights_holder
ob_left.matrix_parent_inverse = Matrix(((1.0, 0.0, 0.0, -0.0), (0.0, 1.0, 0.0, -0.0), (0.0, 0.0, 1.0, -40.0), (0.0, 0.0, 0.0, 1.0)))
ob_left.location = (-0.01757, 0.006679, 40.01)
ob_left.rotation_euler = (-0.3431, -0.8982, 0.8526)
ob_left.scale = (0.001914, 0.001914, 0.001914)
ob_left.lock_rotations_4d = False
ob_left.empty_display_type = 'ARROWS'
ob_left.color = (0.0, 0.0, 0.0, 0.0)
ob_left.lineart.crease_threshold = 0.0
ob_right.parent = ob_lights_holder
ob_right.matrix_parent_inverse = Matrix(((1.0, 0.0, 0.0, -0.0), (0.0, 1.0, 0.0, -0.0), (0.0, 0.0, 1.0, -40.0), (0.0, 0.0, 0.0, 1.0)))
ob_right.location = (0.01824, -0.006879, 40.01)
ob_right.rotation_euler = (-0.3431, -0.8982, 0.8526)
ob_right.scale = (0.001914, 0.001914, 0.001914)
ob_right.lock_rotations_4d = False
ob_right.empty_display_type = 'ARROWS'
ob_right.color = (0.0, 0.0, 0.0, 0.0)
ob_right.lineart.crease_threshold = 0.0
ob_foot.parent = ob_lights_holder
ob_foot.matrix_parent_inverse = Matrix(((1.0, 0.0, 0.0, -0.0), (0.0, 1.0, 0.0, -0.0), (0.0, 0.0, 1.0, -40.0), (0.0, 0.0, 0.0, 1.0)))
ob_foot.location = (-0.006444, -0.018, 40.01)
ob_foot.rotation_euler = (-0.3431, -0.8982, -0.7182)
ob_foot.scale = (0.001914, 0.001914, 0.001914)
ob_foot.lock_rotations_4d = False
ob_foot.empty_display_type = 'ARROWS'
ob_foot.color = (0.0, 0.0, 0.0, 0.0)
ob_foot.lineart.crease_threshold = 0.0
ob_back.parent = ob_lights_holder
ob_back.matrix_parent_inverse = Matrix(((1.0, 0.0, 0.0, -0.0), (0.0, 1.0, 0.0, -0.0), (0.0, 0.0, 1.0, -40.0), (0.0, 0.0, 0.0, 1.0)))
ob_back.location = (0.007114, 0.0178, 40.01)
ob_back.rotation_euler = (-0.3431, -0.8982, -0.7182)
ob_back.scale = (0.001914, 0.001914, 0.001914)
ob_back.lock_rotations_4d = False
ob_back.empty_display_type = 'ARROWS'
ob_back.color = (0.0, 0.0, 0.0, 0.0)
ob_back.lineart.crease_threshold = 0.0
ob_sky.parent = ob_lights_holder
ob_sky.matrix_parent_inverse = Matrix(((1.0, 0.0, 0.0, -0.0), (0.0, 1.0, 0.0, -0.0), (0.0, 0.0, 1.0, -40.0), (0.0, 0.0, 0.0, 1.0)))
ob_sky.location = (-2.203, -0.4888, 45.29)
ob_sky.rotation_euler = (-0.3431, -0.8982, 0.6236)
ob_sky.scale = (0.106, 0.106, 0.106)
ob_sky.lock_rotations_4d = False
ob_sky.empty_display_type = 'ARROWS'
ob_sky.color = (0.0, 0.0, 0.0, 0.0)
ob_sky.lineart.crease_threshold = 0.0
ob_sun.parent = ob_lights_holder
ob_sun.matrix_parent_inverse = Matrix(((1.0, 0.0, 0.0, -0.0), (0.0, 1.0, 0.0, -0.0), (0.0, 0.0, 1.0, -40.0), (0.0, 0.0, 0.0, 1.0)))
ob_sun.location = (11.09, 13.37, 70.9)
ob_sun.rotation_euler = (1.03, 0.05351, 2.428)
ob_sun.lock_rotations_4d = False
ob_sun.empty_display_type = 'ARROWS'
ob_sun.color = (0.0, 0.0, 0.0, 0.0)
ob_sun.lineart.crease_threshold = 0.0

# ---- collection membership
col_collection_1.objects.link(ob_pyramid)
col_collection_1.objects.link(ob_cameras_holder)
col_collection_1.objects.link(ob_camera)
col_collection_1.objects.link(ob_objects_holder)
col_collection_1.objects.link(ob_button)
col_collection_1.objects.link(ob_label)
col_collection_1.objects.link(ob_lights_holder)
col_collection_1.objects.link(ob_left)
col_collection_1.objects.link(ob_right)
col_collection_1.objects.link(ob_foot)
col_collection_1.objects.link(ob_back)
col_collection_1.objects.link(ob_sky)
col_collection_1.objects.link(ob_sun)

# ---- scene / render settings (as saved in the file)
scene.camera = ob_camera
scene.frame_start = 1; scene.frame_end = 250; scene.frame_set(203)
scene.render.engine = 'CYCLES'
scene.render.resolution_x = 512
scene.render.resolution_y = 512
scene.render.dither_intensity = 0.0
scene.cycles.use_denoising = False
scene.cycles.samples = 1024
scene.cycles.sampling_pattern = 'TABULATED_SOBOL'
scene.cycles.light_sampling_threshold = 0.0
scene.cycles.use_adaptive_sampling = False
scene.cycles.use_light_tree = False
scene.cycles.blur_glossy = 0.0
scene.cycles.sample_clamp_indirect = 0.0
scene.view_settings.view_transform = 'Standard'
bpy.context.view_layer.update()
